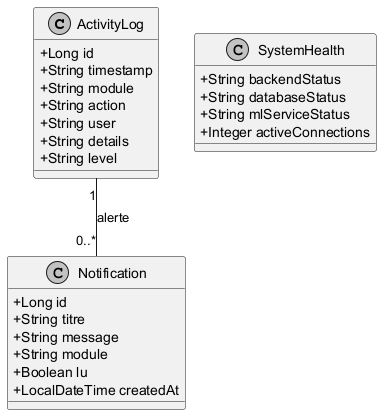

The diagram above was rendered by PlantUML. Its source (embedded in the PNG):
@startuml
skinparam monochrome true
skinparam shadowing false
skinparam classAttributeIconSize 0
skinparam fontName "Arial"
skinparam fontSize 12

class ActivityLog {
    + Long id
    + String timestamp
    + String module
    + String action
    + String user
    + String details
    + String level
}

class SystemHealth {
    + String backendStatus
    + String databaseStatus
    + String mlServiceStatus
    + Integer activeConnections
}

class Notification {
    + Long id
    + String titre
    + String message
    + String module
    + Boolean lu
    + LocalDateTime createdAt
}

ActivityLog "1" -- "0..*" Notification : alerte
@enduml